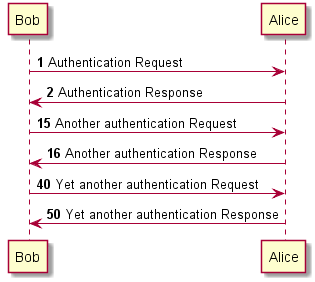

The diagram above was rendered by PlantUML. Its source (embedded in the PNG):
@startuml seq.4_Numbering
autonumber 
Bob -> Alice : Authentication Request 
Bob <- Alice : Authentication Response

autonumber 15 
Bob -> Alice : Another authentication Request 
Bob <- Alice : Another authentication Response

autonumber 40 10 
Bob -> Alice : Yet another authentication Request
Bob <- Alice : Yet another authentication Response
@enduml